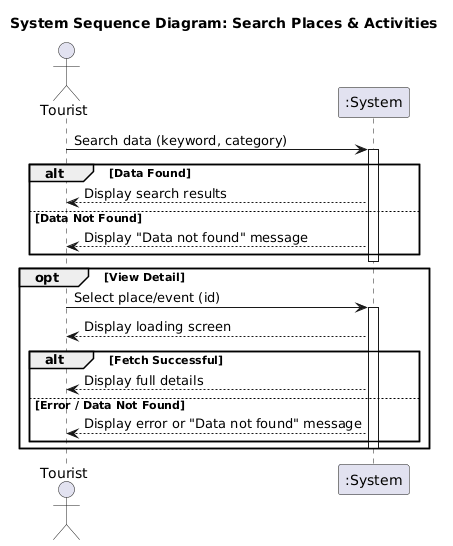

The diagram above was rendered by PlantUML. Its source (embedded in the PNG):
@startuml
title System Sequence Diagram: Search Places & Activities

actor Tourist
participant ":System" as System

Tourist -> System : Search data (keyword, category)
activate System

alt Data Found
    System --> Tourist : Display search results
else Data Not Found
    System --> Tourist : Display "Data not found" message
end
deactivate System

opt View Detail
    Tourist -> System : Select place/event (id)
    activate System
    System --> Tourist : Display loading screen
    
    alt Fetch Successful
        System --> Tourist : Display full details
    else Error / Data Not Found
        System --> Tourist : Display error or "Data not found" message
    end
    deactivate System
end
@enduml